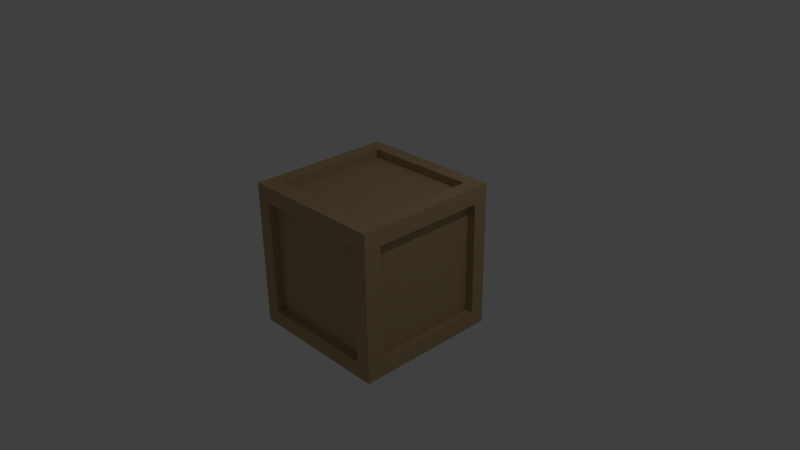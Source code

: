 # Source: crate.blend  (saved by Blender 2.67.0; exported with 4.5.12 LTS)
import bpy
from mathutils import Matrix  # noqa: F401  (used for matrix-valued properties, if any)

bpy.ops.wm.read_factory_settings(use_empty=True)
scene = bpy.context.scene
scene.name = 'Scene'

# ---- collections
col_collection_1 = bpy.data.collections.new('Collection 1'); scene.collection.children.link(col_collection_1)

# ---- materials (node trees are filled in below, after node groups)
mat_crate_woos = bpy.data.materials.new('crate woos')
mat_crate_woos.alpha_threshold = 0.0
mat_crate_woos.use_transparent_shadow = False
mat_crate_woos.diffuse_color = (0.4869, 0.3516, 0.1892, 1.0)
mat_crate_woos.roughness = 0.5
mat_crate_woos.line_color = (0.0, 0.0, 0.0, 1.0)

# ---- material node trees

# ---- world
world_world = bpy.data.worlds.new('World'); scene.world = world_world
world_world.color = (0.05088, 0.05088, 0.05088)
world_world.use_sun_shadow = False
world_world.sun_shadow_jitter_overblur = 0.0
world_world.cycles.sampling_method = 'MANUAL'
world_world.cycles.sample_map_resolution = 256

# ---- cameras
cam_camera = bpy.data.cameras.new('Camera')
cam_camera.clip_end = 100.0
cam_camera.lens = 35.0
cam_camera.sensor_width = 32.0
cam_camera.sensor_height = 18.0
cam_camera.ortho_scale = 7.314
cam_camera.dof.focus_distance = 0.0
cam_camera.dof.aperture_fstop = 128.0

# ---- lights
light_lamp = bpy.data.lights.new('Lamp', 'POINT')
light_lamp.transmission_factor = 0.0
light_lamp.cutoff_distance = 30.0
light_lamp.energy = 100.0
light_lamp.shadow_buffer_clip_start = 1.001
light_lamp.shadow_soft_size = 0.1
light_lamp.shadow_maximum_resolution = 0.006
light_lamp.use_absolute_resolution = True
light_lamp.cycles.use_multiple_importance_sampling = False

# ---- meshes
me_cube = bpy.data.meshes.new('Cube')
me_cube.from_pydata([(1.0, 1.0, -1.0), (1.0, -1.0, -1.0), (-1.0, -1.0, -1.0), (-1.0, 1.0, -1.0), (1.0, 1.0, 1.0), (1.0, -1.0, 1.0), (-1.0, -1.0, 1.0), (-1.0, 1.0, 1.0), (-0.7975, 1.0, -1.0), (-0.7975, -1.0, -1.0), (-0.7975, 1.0, 1.0), (-0.7975, -1.0, 1.0), (0.7982, -1.0, 1.0), (0.7982, 1.0, 1.0), (0.7982, -1.0, -1.0), (0.7982, 1.0, -1.0), (0.7982, -1.0, -0.7845), (-0.7975, 1.0, -0.7845), (0.7982, 1.0, -0.7845), (1.0, 1.0, -0.7845), (1.0, 0.8036, -1.0), (1.0, 0.8036, 1.0), (0.7982, 0.8036, 1.0), (1.0, 0.8036, -0.7845), (1.0, 1.0, 0.773), (1.0, -1.0, 0.773), (-1.0, -1.0, 0.773), (-1.0, 1.0, 0.773), (-0.7975, -1.0, 0.773), (-0.7975, 1.0, 0.773), (0.7982, 1.0, 0.773), (0.7982, -1.0, 0.773), (-1.0, 0.8036, -0.7845), (0.7982, 0.8036, -1.0), (-0.7975, 0.8036, 1.0), (1.0, 0.8036, 0.773), (0.7982, -0.7669, 1.0), (0.7982, -0.7669, -1.0), (-1.0, -0.7669, -0.7845), (1.0, -0.7669, -0.7845), (-1.0, 1.0, -0.7845), (1.0, -1.0, -0.7845), (-1.0, -1.0, -0.7845), (-0.7975, -1.0, -0.7845), (-1.0, 0.8036, 0.773), (-0.7975, 0.8036, -1.0), (-1.0, 0.8036, 1.0), (-1.0, 0.8036, -1.0), (1.0, -0.7669, -1.0), (-1.0, -0.7669, -1.0), (1.0, -0.7669, 1.0), (-1.0, -0.7669, 1.0), (-0.7975, -0.7669, -1.0), (-0.7975, -0.7669, 1.0), (-1.0, -0.7669, 0.773), (1.0, -0.7669, 0.773), (0.7982, -0.8893, -0.7845), (-0.7975, -0.8893, 0.773), (0.7982, -0.8893, 0.773), (-0.7975, -0.8893, -0.7845), (0.8893, 0.8036, -0.7845), (0.8893, 0.8036, 0.773), (0.8893, -0.7669, -0.7845), (0.8893, -0.7669, 0.773), (-0.8967, 0.8036, -0.7845), (-0.8967, -0.7669, -0.7845), (-0.8967, 0.8036, 0.773), (-0.8967, -0.7669, 0.773), (-0.7975, 0.9115, -0.7845), (0.7982, 0.9115, -0.7845), (-0.7975, 0.9115, 0.773), (0.7982, 0.9115, 0.773), (0.7982, 0.8036, 0.8893), (-0.7975, 0.8036, 0.8893), (0.7982, -0.7669, 0.8893), (-0.7975, -0.7669, 0.8893), (0.7982, 0.8036, -0.8746), (0.7982, -0.7669, -0.8746), (-0.7975, 0.8036, -0.8746), (-0.7975, -0.7669, -0.8746)], [], [(52, 9, 2, 49), (53, 51, 6, 11), (55, 50, 5, 25), (28, 11, 6, 26), (44, 46, 7, 27), (17, 8, 3, 40), (37, 14, 9, 52), (36, 53, 11, 12), (31, 12, 11, 28), (18, 15, 8, 17), (48, 1, 14, 37), (25, 5, 12, 31), (16, 31, 58, 56), (43, 28, 26, 42), (19, 0, 15, 18), (41, 25, 31, 16), (4, 24, 30, 13), (50, 36, 12, 5), (39, 55, 25, 41), (32, 44, 27, 40), (13, 30, 29, 10), (10, 29, 27, 7), (45, 52, 49, 47), (2, 42, 38, 49), (48, 39, 41, 1), (17, 29, 70, 68), (33, 37, 77, 76), (42, 26, 54, 38), (9, 43, 42, 2), (20, 48, 37, 33), (24, 19, 18, 30), (29, 17, 40, 27), (53, 36, 74, 75), (47, 32, 40, 3), (14, 16, 43, 9), (1, 41, 16, 14), (20, 23, 39, 48), (34, 46, 51, 53), (35, 21, 50, 55), (26, 6, 51, 54), (21, 22, 36, 50), (10, 7, 46, 34), (23, 35, 61, 60), (0, 19, 23, 20), (49, 38, 32, 47), (54, 51, 46, 44), (8, 45, 47, 3), (32, 38, 65, 64), (4, 13, 22, 21), (24, 4, 21, 35), (19, 24, 35, 23), (13, 10, 34, 22), (15, 33, 45, 8), (0, 20, 33, 15), (56, 58, 57, 59), (43, 16, 56, 59), (31, 28, 57, 58), (28, 43, 59, 57), (60, 61, 63, 62), (35, 55, 63, 61), (39, 23, 60, 62), (55, 39, 62, 63), (65, 67, 66, 64), (54, 44, 66, 67), (38, 54, 67, 65), (44, 32, 64, 66), (71, 69, 68, 70), (18, 17, 68, 69), (29, 30, 71, 70), (30, 18, 69, 71), (72, 73, 75, 74), (36, 22, 72, 74), (34, 53, 75, 73), (22, 34, 73, 72), (76, 77, 79, 78), (52, 45, 78, 79), (45, 33, 76, 78), (37, 52, 79, 77)])
me_cube.materials.append(mat_crate_woos)
me_cube.use_remesh_preserve_volume = False
me_cube.use_remesh_preserve_attributes = False
me_cube.use_mirror_vertex_groups = False
me_cube.update()

# ---- objects
ob_cube = bpy.data.objects.new('Cube', me_cube)
ob_lamp = bpy.data.objects.new('Lamp', light_lamp)
ob_camera = bpy.data.objects.new('Camera', cam_camera)

# ---- transforms, parenting, visibility, modifiers, constraints
ob_cube.location = (0.0, 0.0, 0.0)
ob_cube.lock_rotations_4d = False
ob_cube.empty_display_type = 'ARROWS'
ob_cube.lineart.crease_threshold = 0.0
ob_lamp.location = (4.076, 1.005, 5.904)
ob_lamp.rotation_euler = (0.6503, 0.05522, 1.866)
ob_lamp.lock_rotations_4d = False
ob_lamp.empty_display_type = 'ARROWS'
ob_lamp.color = (0.0, 0.0, 0.0, 0.0)
ob_lamp.lineart.crease_threshold = 0.0
ob_camera.location = (7.481, -6.508, 5.344)
ob_camera.rotation_euler = (1.109, 0.01082, 0.8149)
ob_camera.lock_rotations_4d = False
ob_camera.empty_display_type = 'ARROWS'
ob_camera.color = (0.0, 0.0, 0.0, 0.0)
ob_camera.display_type = 'WIRE'
ob_camera.lineart.crease_threshold = 0.0

# ---- collection membership
col_collection_1.objects.link(ob_cube)
col_collection_1.objects.link(ob_lamp)
col_collection_1.objects.link(ob_camera)

# ---- scene / render settings (as saved in the file)
scene.camera = ob_camera
scene.frame_start = 1; scene.frame_end = 250; scene.frame_set(1)
scene.render.engine = 'BLENDER_EEVEE_NEXT'
scene.render.image_settings.color_mode = 'RGB'
scene.render.image_settings.compression = 90
scene.render.resolution_percentage = 50
scene.render.dither_intensity = 0.0
scene.cycles.use_denoising = False
scene.cycles.samples = 10
scene.cycles.sampling_pattern = 'TABULATED_SOBOL'
scene.cycles.light_sampling_threshold = 0.0
scene.cycles.use_adaptive_sampling = False
scene.cycles.use_light_tree = False
scene.cycles.blur_glossy = 0.0
scene.cycles.volume_bounces = 1
scene.cycles.pixel_filter_type = 'GAUSSIAN'
scene.cycles.sample_clamp_indirect = 0.0
scene.view_settings.view_transform = 'Standard'
bpy.context.view_layer.update()
